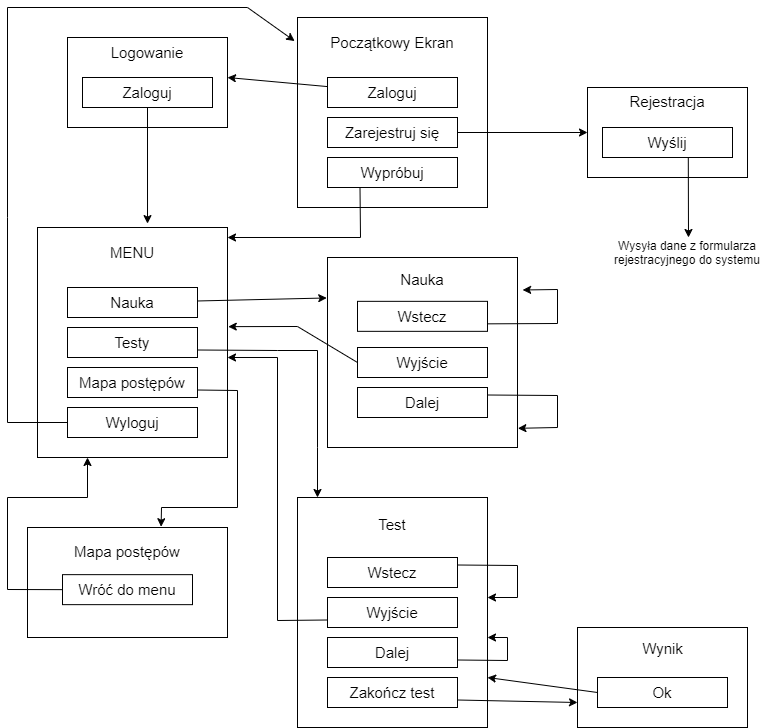

The diagram above was exported from draw.io. Its source (the exported page's mxGraphModel, read from the mxfile embedded in the PNG):
<mxGraphModel dx="997" dy="540" grid="1" gridSize="10" guides="1" tooltips="1" connect="1" arrows="1" fold="1" page="1" pageScale="1" pageWidth="827" pageHeight="1169" math="0" shadow="0">
  <root>
    <mxCell id="0" />
    <mxCell id="1" parent="0" />
    <mxCell id="VQ1-7b-L2phfqZjrg2CK-18" value="" style="group" parent="1" vertex="1" connectable="0">
      <mxGeometry x="30" y="540" width="200" height="110" as="geometry" />
    </mxCell>
    <mxCell id="VQ1-7b-L2phfqZjrg2CK-11" value="" style="whiteSpace=wrap;html=1;fontSize=15;" parent="VQ1-7b-L2phfqZjrg2CK-18" vertex="1">
      <mxGeometry width="200" height="110.00000000000001" as="geometry" />
    </mxCell>
    <mxCell id="VQ1-7b-L2phfqZjrg2CK-12" value="Mapa postępów" style="text;html=1;strokeColor=none;fillColor=none;align=center;verticalAlign=middle;whiteSpace=wrap;rounded=0;fontSize=15;" parent="VQ1-7b-L2phfqZjrg2CK-18" vertex="1">
      <mxGeometry x="40" y="0.004285714285714448" width="120" height="47.14285714285715" as="geometry" />
    </mxCell>
    <mxCell id="VQ1-7b-L2phfqZjrg2CK-53" value="Wróć do menu" style="rounded=0;whiteSpace=wrap;html=1;fontSize=15;" parent="VQ1-7b-L2phfqZjrg2CK-18" vertex="1">
      <mxGeometry x="35" y="47.14999999999998" width="130" height="30" as="geometry" />
    </mxCell>
    <mxCell id="VQ1-7b-L2phfqZjrg2CK-25" value="" style="group" parent="1" vertex="1" connectable="0">
      <mxGeometry x="300" y="30" width="190" height="190" as="geometry" />
    </mxCell>
    <mxCell id="VQ1-7b-L2phfqZjrg2CK-1" value="" style="whiteSpace=wrap;html=1;" parent="VQ1-7b-L2phfqZjrg2CK-25" vertex="1">
      <mxGeometry width="190" height="190" as="geometry" />
    </mxCell>
    <mxCell id="VQ1-7b-L2phfqZjrg2CK-2" value="&lt;font style=&quot;font-size: 15px&quot;&gt;Początkowy Ekran&lt;/font&gt;" style="text;html=1;strokeColor=none;fillColor=none;align=center;verticalAlign=middle;whiteSpace=wrap;rounded=0;" parent="VQ1-7b-L2phfqZjrg2CK-25" vertex="1">
      <mxGeometry x="30" y="9.999999999999996" width="130" height="29.999999999999993" as="geometry" />
    </mxCell>
    <mxCell id="VQ1-7b-L2phfqZjrg2CK-32" value="Zaloguj" style="rounded=0;whiteSpace=wrap;html=1;fontSize=15;" parent="VQ1-7b-L2phfqZjrg2CK-25" vertex="1">
      <mxGeometry x="30" y="60" width="130" height="30" as="geometry" />
    </mxCell>
    <mxCell id="VQ1-7b-L2phfqZjrg2CK-33" value="Zarejestruj się" style="rounded=0;whiteSpace=wrap;html=1;fontSize=15;" parent="VQ1-7b-L2phfqZjrg2CK-25" vertex="1">
      <mxGeometry x="30" y="100" width="130" height="30" as="geometry" />
    </mxCell>
    <mxCell id="VQ1-7b-L2phfqZjrg2CK-34" value="Wypróbuj" style="rounded=0;whiteSpace=wrap;html=1;fontSize=15;" parent="VQ1-7b-L2phfqZjrg2CK-25" vertex="1">
      <mxGeometry x="30" y="140" width="130" height="30" as="geometry" />
    </mxCell>
    <mxCell id="VQ1-7b-L2phfqZjrg2CK-26" value="" style="group" parent="1" vertex="1" connectable="0">
      <mxGeometry x="40" y="240" width="190" height="230" as="geometry" />
    </mxCell>
    <mxCell id="VQ1-7b-L2phfqZjrg2CK-3" value="" style="whiteSpace=wrap;html=1;fontSize=15;" parent="VQ1-7b-L2phfqZjrg2CK-26" vertex="1">
      <mxGeometry width="190" height="230" as="geometry" />
    </mxCell>
    <mxCell id="VQ1-7b-L2phfqZjrg2CK-4" value="MENU" style="text;html=1;strokeColor=none;fillColor=none;align=center;verticalAlign=middle;whiteSpace=wrap;rounded=0;fontSize=15;" parent="VQ1-7b-L2phfqZjrg2CK-26" vertex="1">
      <mxGeometry x="65" y="10" width="60" height="30" as="geometry" />
    </mxCell>
    <mxCell id="VQ1-7b-L2phfqZjrg2CK-41" value="Nauka" style="rounded=0;whiteSpace=wrap;html=1;fontSize=15;" parent="VQ1-7b-L2phfqZjrg2CK-26" vertex="1">
      <mxGeometry x="30" y="60" width="130" height="30" as="geometry" />
    </mxCell>
    <mxCell id="VQ1-7b-L2phfqZjrg2CK-42" value="Testy" style="rounded=0;whiteSpace=wrap;html=1;fontSize=15;" parent="VQ1-7b-L2phfqZjrg2CK-26" vertex="1">
      <mxGeometry x="30" y="100" width="130" height="30" as="geometry" />
    </mxCell>
    <mxCell id="VQ1-7b-L2phfqZjrg2CK-43" value="Mapa postępów" style="rounded=0;whiteSpace=wrap;html=1;fontSize=15;" parent="VQ1-7b-L2phfqZjrg2CK-26" vertex="1">
      <mxGeometry x="30" y="140" width="130" height="30" as="geometry" />
    </mxCell>
    <mxCell id="VQ1-7b-L2phfqZjrg2CK-44" value="Wyloguj" style="rounded=0;whiteSpace=wrap;html=1;fontSize=15;" parent="VQ1-7b-L2phfqZjrg2CK-26" vertex="1">
      <mxGeometry x="30" y="180" width="130" height="30" as="geometry" />
    </mxCell>
    <mxCell id="VQ1-7b-L2phfqZjrg2CK-27" value="" style="group" parent="1" vertex="1" connectable="0">
      <mxGeometry x="590" y="100" width="160" height="90" as="geometry" />
    </mxCell>
    <mxCell id="VQ1-7b-L2phfqZjrg2CK-5" value="" style="whiteSpace=wrap;html=1;fontSize=15;" parent="VQ1-7b-L2phfqZjrg2CK-27" vertex="1">
      <mxGeometry width="160" height="90" as="geometry" />
    </mxCell>
    <mxCell id="VQ1-7b-L2phfqZjrg2CK-6" value="Rejestracja" style="text;html=1;strokeColor=none;fillColor=none;align=center;verticalAlign=middle;whiteSpace=wrap;rounded=0;fontSize=15;" parent="VQ1-7b-L2phfqZjrg2CK-27" vertex="1">
      <mxGeometry x="35" y="5.625" width="90" height="16.875" as="geometry" />
    </mxCell>
    <mxCell id="VQ1-7b-L2phfqZjrg2CK-55" value="Wyślij" style="rounded=0;whiteSpace=wrap;html=1;fontSize=15;" parent="VQ1-7b-L2phfqZjrg2CK-27" vertex="1">
      <mxGeometry x="15" y="40" width="130" height="30" as="geometry" />
    </mxCell>
    <mxCell id="VQ1-7b-L2phfqZjrg2CK-28" value="" style="group" parent="1" vertex="1" connectable="0">
      <mxGeometry x="330" y="270" width="190" height="190" as="geometry" />
    </mxCell>
    <mxCell id="VQ1-7b-L2phfqZjrg2CK-7" value="" style="whiteSpace=wrap;html=1;fontSize=15;" parent="VQ1-7b-L2phfqZjrg2CK-28" vertex="1">
      <mxGeometry width="190" height="190" as="geometry" />
    </mxCell>
    <mxCell id="VQ1-7b-L2phfqZjrg2CK-8" value="Nauka" style="text;html=1;strokeColor=none;fillColor=none;align=center;verticalAlign=middle;whiteSpace=wrap;rounded=0;fontSize=15;" parent="VQ1-7b-L2phfqZjrg2CK-28" vertex="1">
      <mxGeometry x="51.15384615384615" y="-0.004059829059828108" width="87.6923076923077" height="43.84615384615385" as="geometry" />
    </mxCell>
    <mxCell id="VQ1-7b-L2phfqZjrg2CK-46" value="Wstecz" style="rounded=0;whiteSpace=wrap;html=1;fontSize=15;" parent="VQ1-7b-L2phfqZjrg2CK-28" vertex="1">
      <mxGeometry x="30" y="43.84000000000003" width="130" height="30" as="geometry" />
    </mxCell>
    <mxCell id="VQ1-7b-L2phfqZjrg2CK-47" value="Wyjście" style="rounded=0;whiteSpace=wrap;html=1;fontSize=15;" parent="VQ1-7b-L2phfqZjrg2CK-28" vertex="1">
      <mxGeometry x="30" y="90" width="130" height="30" as="geometry" />
    </mxCell>
    <mxCell id="VQ1-7b-L2phfqZjrg2CK-48" value="Dalej" style="rounded=0;whiteSpace=wrap;html=1;fontSize=15;" parent="VQ1-7b-L2phfqZjrg2CK-28" vertex="1">
      <mxGeometry x="30" y="130" width="130" height="30" as="geometry" />
    </mxCell>
    <mxCell id="bX3f5Ke9fVBy5IR6025D-23" value="" style="endArrow=classic;html=1;rounded=0;exitX=1;exitY=0.75;exitDx=0;exitDy=0;entryX=1.027;entryY=0.171;entryDx=0;entryDy=0;entryPerimeter=0;" parent="VQ1-7b-L2phfqZjrg2CK-28" source="VQ1-7b-L2phfqZjrg2CK-46" target="VQ1-7b-L2phfqZjrg2CK-7" edge="1">
      <mxGeometry width="50" height="50" relative="1" as="geometry">
        <mxPoint x="60" y="100" as="sourcePoint" />
        <mxPoint x="340" y="50" as="targetPoint" />
        <Array as="points">
          <mxPoint x="230" y="66" />
          <mxPoint x="230" y="32" />
        </Array>
      </mxGeometry>
    </mxCell>
    <mxCell id="bX3f5Ke9fVBy5IR6025D-24" value="" style="endArrow=classic;html=1;rounded=0;exitX=1;exitY=0.25;exitDx=0;exitDy=0;entryX=1.002;entryY=0.899;entryDx=0;entryDy=0;entryPerimeter=0;" parent="VQ1-7b-L2phfqZjrg2CK-28" source="VQ1-7b-L2phfqZjrg2CK-48" target="VQ1-7b-L2phfqZjrg2CK-7" edge="1">
      <mxGeometry width="50" height="50" relative="1" as="geometry">
        <mxPoint x="60" y="100" as="sourcePoint" />
        <mxPoint x="190" y="180" as="targetPoint" />
        <Array as="points">
          <mxPoint x="230" y="138" />
          <mxPoint x="230" y="170" />
        </Array>
      </mxGeometry>
    </mxCell>
    <mxCell id="VQ1-7b-L2phfqZjrg2CK-29" value="" style="group" parent="1" vertex="1" connectable="0">
      <mxGeometry x="580" y="640" width="170" height="100" as="geometry" />
    </mxCell>
    <mxCell id="VQ1-7b-L2phfqZjrg2CK-14" value="" style="rounded=0;whiteSpace=wrap;html=1;fontSize=15;" parent="VQ1-7b-L2phfqZjrg2CK-29" vertex="1">
      <mxGeometry width="170" height="100" as="geometry" />
    </mxCell>
    <mxCell id="VQ1-7b-L2phfqZjrg2CK-15" value="Wynik" style="text;html=1;strokeColor=none;fillColor=none;align=center;verticalAlign=middle;whiteSpace=wrap;rounded=0;fontSize=15;" parent="VQ1-7b-L2phfqZjrg2CK-29" vertex="1">
      <mxGeometry x="42.5" y="-0.004285714285714448" width="85" height="42.857142857142854" as="geometry" />
    </mxCell>
    <mxCell id="VQ1-7b-L2phfqZjrg2CK-54" value="Ok" style="rounded=0;whiteSpace=wrap;html=1;fontSize=15;" parent="VQ1-7b-L2phfqZjrg2CK-29" vertex="1">
      <mxGeometry x="20" y="50" width="130" height="30" as="geometry" />
    </mxCell>
    <mxCell id="VQ1-7b-L2phfqZjrg2CK-30" value="" style="group" parent="1" vertex="1" connectable="0">
      <mxGeometry x="300" y="510" width="190" height="230" as="geometry" />
    </mxCell>
    <mxCell id="VQ1-7b-L2phfqZjrg2CK-9" value="" style="whiteSpace=wrap;html=1;fontSize=15;" parent="VQ1-7b-L2phfqZjrg2CK-30" vertex="1">
      <mxGeometry width="190" height="230" as="geometry" />
    </mxCell>
    <mxCell id="VQ1-7b-L2phfqZjrg2CK-10" value="Test" style="text;html=1;strokeColor=none;fillColor=none;align=center;verticalAlign=middle;whiteSpace=wrap;rounded=0;fontSize=15;" parent="VQ1-7b-L2phfqZjrg2CK-30" vertex="1">
      <mxGeometry x="51.15384615384615" y="0.002307692307692122" width="87.6923076923077" height="53.07692307692308" as="geometry" />
    </mxCell>
    <mxCell id="VQ1-7b-L2phfqZjrg2CK-49" value="Wstecz" style="rounded=0;whiteSpace=wrap;html=1;fontSize=15;" parent="VQ1-7b-L2phfqZjrg2CK-30" vertex="1">
      <mxGeometry x="30" y="60" width="130" height="30" as="geometry" />
    </mxCell>
    <mxCell id="VQ1-7b-L2phfqZjrg2CK-50" value="Wyjście" style="rounded=0;whiteSpace=wrap;html=1;fontSize=15;" parent="VQ1-7b-L2phfqZjrg2CK-30" vertex="1">
      <mxGeometry x="30" y="100" width="130" height="30" as="geometry" />
    </mxCell>
    <mxCell id="VQ1-7b-L2phfqZjrg2CK-51" value="Dalej" style="rounded=0;whiteSpace=wrap;html=1;fontSize=15;" parent="VQ1-7b-L2phfqZjrg2CK-30" vertex="1">
      <mxGeometry x="30" y="140" width="130" height="30" as="geometry" />
    </mxCell>
    <mxCell id="VQ1-7b-L2phfqZjrg2CK-52" value="Zakończ test" style="rounded=0;whiteSpace=wrap;html=1;fontSize=15;" parent="VQ1-7b-L2phfqZjrg2CK-30" vertex="1">
      <mxGeometry x="30" y="180" width="130" height="30" as="geometry" />
    </mxCell>
    <mxCell id="VQ1-7b-L2phfqZjrg2CK-57" value="" style="rounded=0;whiteSpace=wrap;html=1;fontSize=15;" parent="1" vertex="1">
      <mxGeometry x="70" y="50" width="160" height="90" as="geometry" />
    </mxCell>
    <mxCell id="VQ1-7b-L2phfqZjrg2CK-58" value="Logowanie" style="text;html=1;strokeColor=none;fillColor=none;align=center;verticalAlign=middle;whiteSpace=wrap;rounded=0;fontSize=15;" parent="1" vertex="1">
      <mxGeometry x="110" y="50" width="80" height="30" as="geometry" />
    </mxCell>
    <mxCell id="VQ1-7b-L2phfqZjrg2CK-59" value="Zaloguj" style="rounded=0;whiteSpace=wrap;html=1;fontSize=15;" parent="1" vertex="1">
      <mxGeometry x="85" y="90" width="130" height="30" as="geometry" />
    </mxCell>
    <mxCell id="bX3f5Ke9fVBy5IR6025D-1" value="" style="endArrow=classic;html=1;rounded=0;" parent="1" source="VQ1-7b-L2phfqZjrg2CK-32" edge="1">
      <mxGeometry width="50" height="50" relative="1" as="geometry">
        <mxPoint x="390" y="200" as="sourcePoint" />
        <mxPoint x="230" y="90" as="targetPoint" />
      </mxGeometry>
    </mxCell>
    <mxCell id="bX3f5Ke9fVBy5IR6025D-2" value="" style="endArrow=classic;html=1;rounded=0;exitX=1;exitY=0.5;exitDx=0;exitDy=0;" parent="1" source="VQ1-7b-L2phfqZjrg2CK-33" target="VQ1-7b-L2phfqZjrg2CK-5" edge="1">
      <mxGeometry width="50" height="50" relative="1" as="geometry">
        <mxPoint x="390" y="200" as="sourcePoint" />
        <mxPoint x="440" y="150" as="targetPoint" />
      </mxGeometry>
    </mxCell>
    <mxCell id="bX3f5Ke9fVBy5IR6025D-6" value="" style="endArrow=classic;html=1;rounded=0;entryX=0.579;entryY=-0.017;entryDx=0;entryDy=0;entryPerimeter=0;" parent="1" source="VQ1-7b-L2phfqZjrg2CK-59" target="VQ1-7b-L2phfqZjrg2CK-3" edge="1">
      <mxGeometry width="50" height="50" relative="1" as="geometry">
        <mxPoint x="390" y="200" as="sourcePoint" />
        <mxPoint x="440" y="150" as="targetPoint" />
      </mxGeometry>
    </mxCell>
    <mxCell id="bX3f5Ke9fVBy5IR6025D-7" value="" style="endArrow=classic;html=1;rounded=0;exitX=0.25;exitY=1;exitDx=0;exitDy=0;" parent="1" source="VQ1-7b-L2phfqZjrg2CK-34" edge="1">
      <mxGeometry width="50" height="50" relative="1" as="geometry">
        <mxPoint x="400" y="300" as="sourcePoint" />
        <mxPoint x="230" y="250" as="targetPoint" />
        <Array as="points">
          <mxPoint x="363" y="250" />
        </Array>
      </mxGeometry>
    </mxCell>
    <mxCell id="bX3f5Ke9fVBy5IR6025D-8" value="" style="endArrow=classic;html=1;rounded=0;entryX=-0.004;entryY=0.213;entryDx=0;entryDy=0;entryPerimeter=0;" parent="1" source="VQ1-7b-L2phfqZjrg2CK-41" target="VQ1-7b-L2phfqZjrg2CK-7" edge="1">
      <mxGeometry width="50" height="50" relative="1" as="geometry">
        <mxPoint x="390" y="400" as="sourcePoint" />
        <mxPoint x="440" y="350" as="targetPoint" />
      </mxGeometry>
    </mxCell>
    <mxCell id="bX3f5Ke9fVBy5IR6025D-10" value="" style="endArrow=classic;html=1;rounded=0;exitX=1;exitY=0.75;exitDx=0;exitDy=0;entryX=0.668;entryY=-0.007;entryDx=0;entryDy=0;entryPerimeter=0;" parent="1" source="VQ1-7b-L2phfqZjrg2CK-43" target="VQ1-7b-L2phfqZjrg2CK-11" edge="1">
      <mxGeometry width="50" height="50" relative="1" as="geometry">
        <mxPoint x="390" y="300" as="sourcePoint" />
        <mxPoint x="440" y="250" as="targetPoint" />
        <Array as="points">
          <mxPoint x="240" y="403" />
          <mxPoint x="240" y="520" />
          <mxPoint x="164" y="520" />
        </Array>
      </mxGeometry>
    </mxCell>
    <mxCell id="bX3f5Ke9fVBy5IR6025D-11" value="" style="endArrow=classic;html=1;rounded=0;exitX=0;exitY=0.5;exitDx=0;exitDy=0;entryX=-0.015;entryY=0.124;entryDx=0;entryDy=0;entryPerimeter=0;" parent="1" source="VQ1-7b-L2phfqZjrg2CK-44" target="VQ1-7b-L2phfqZjrg2CK-1" edge="1">
      <mxGeometry width="50" height="50" relative="1" as="geometry">
        <mxPoint x="390" y="400" as="sourcePoint" />
        <mxPoint x="440" y="350" as="targetPoint" />
        <Array as="points">
          <mxPoint x="10" y="435" />
          <mxPoint x="10" y="230" />
          <mxPoint x="10" y="20" />
          <mxPoint x="250" y="20" />
        </Array>
      </mxGeometry>
    </mxCell>
    <mxCell id="bX3f5Ke9fVBy5IR6025D-13" value="" style="endArrow=classic;html=1;rounded=0;exitX=1;exitY=0.75;exitDx=0;exitDy=0;" parent="1" source="VQ1-7b-L2phfqZjrg2CK-42" edge="1">
      <mxGeometry width="50" height="50" relative="1" as="geometry">
        <mxPoint x="390" y="420" as="sourcePoint" />
        <mxPoint x="320" y="510" as="targetPoint" />
        <Array as="points">
          <mxPoint x="280" y="363" />
          <mxPoint x="320" y="363" />
          <mxPoint x="320" y="460" />
        </Array>
      </mxGeometry>
    </mxCell>
    <mxCell id="bX3f5Ke9fVBy5IR6025D-14" value="" style="endArrow=classic;html=1;rounded=0;exitX=0;exitY=0.5;exitDx=0;exitDy=0;" parent="1" source="VQ1-7b-L2phfqZjrg2CK-53" edge="1">
      <mxGeometry width="50" height="50" relative="1" as="geometry">
        <mxPoint x="390" y="520" as="sourcePoint" />
        <mxPoint x="90" y="470" as="targetPoint" />
        <Array as="points">
          <mxPoint x="10" y="602" />
          <mxPoint x="10" y="510" />
          <mxPoint x="90" y="510" />
        </Array>
      </mxGeometry>
    </mxCell>
    <mxCell id="bX3f5Ke9fVBy5IR6025D-15" value="" style="endArrow=classic;html=1;rounded=0;exitX=0;exitY=0.5;exitDx=0;exitDy=0;entryX=1.004;entryY=0.431;entryDx=0;entryDy=0;entryPerimeter=0;" parent="1" source="VQ1-7b-L2phfqZjrg2CK-47" target="VQ1-7b-L2phfqZjrg2CK-3" edge="1">
      <mxGeometry width="50" height="50" relative="1" as="geometry">
        <mxPoint x="390" y="520" as="sourcePoint" />
        <mxPoint x="440" y="470" as="targetPoint" />
        <Array as="points">
          <mxPoint x="300" y="339" />
        </Array>
      </mxGeometry>
    </mxCell>
    <mxCell id="bX3f5Ke9fVBy5IR6025D-16" value="" style="endArrow=classic;html=1;rounded=0;exitX=0;exitY=0.75;exitDx=0;exitDy=0;" parent="1" source="VQ1-7b-L2phfqZjrg2CK-50" edge="1">
      <mxGeometry width="50" height="50" relative="1" as="geometry">
        <mxPoint x="390" y="520" as="sourcePoint" />
        <mxPoint x="230" y="370" as="targetPoint" />
        <Array as="points">
          <mxPoint x="280" y="633" />
          <mxPoint x="280" y="370" />
        </Array>
      </mxGeometry>
    </mxCell>
    <mxCell id="bX3f5Ke9fVBy5IR6025D-19" value="" style="endArrow=classic;html=1;rounded=0;exitX=1;exitY=0.75;exitDx=0;exitDy=0;entryX=0;entryY=0.75;entryDx=0;entryDy=0;" parent="1" source="VQ1-7b-L2phfqZjrg2CK-52" target="VQ1-7b-L2phfqZjrg2CK-14" edge="1">
      <mxGeometry width="50" height="50" relative="1" as="geometry">
        <mxPoint x="390" y="520" as="sourcePoint" />
        <mxPoint x="440" y="470" as="targetPoint" />
      </mxGeometry>
    </mxCell>
    <mxCell id="bX3f5Ke9fVBy5IR6025D-20" value="" style="endArrow=classic;html=1;rounded=0;exitX=0;exitY=0.5;exitDx=0;exitDy=0;" parent="1" source="VQ1-7b-L2phfqZjrg2CK-54" edge="1">
      <mxGeometry width="50" height="50" relative="1" as="geometry">
        <mxPoint x="390" y="520" as="sourcePoint" />
        <mxPoint x="490" y="690" as="targetPoint" />
      </mxGeometry>
    </mxCell>
    <mxCell id="bX3f5Ke9fVBy5IR6025D-25" value="" style="endArrow=classic;html=1;rounded=0;exitX=1;exitY=0.25;exitDx=0;exitDy=0;" parent="1" source="VQ1-7b-L2phfqZjrg2CK-49" edge="1">
      <mxGeometry width="50" height="50" relative="1" as="geometry">
        <mxPoint x="390" y="570" as="sourcePoint" />
        <mxPoint x="490" y="610" as="targetPoint" />
        <Array as="points">
          <mxPoint x="520" y="578" />
          <mxPoint x="520" y="610" />
        </Array>
      </mxGeometry>
    </mxCell>
    <mxCell id="bX3f5Ke9fVBy5IR6025D-26" value="" style="endArrow=classic;html=1;rounded=0;exitX=1;exitY=0.75;exitDx=0;exitDy=0;" parent="1" source="VQ1-7b-L2phfqZjrg2CK-51" edge="1">
      <mxGeometry width="50" height="50" relative="1" as="geometry">
        <mxPoint x="390" y="570" as="sourcePoint" />
        <mxPoint x="490" y="650" as="targetPoint" />
        <Array as="points">
          <mxPoint x="510" y="673" />
          <mxPoint x="510" y="650" />
        </Array>
      </mxGeometry>
    </mxCell>
    <mxCell id="bX3f5Ke9fVBy5IR6025D-27" value="" style="endArrow=classic;html=1;rounded=0;exitX=0.66;exitY=1.013;exitDx=0;exitDy=0;exitPerimeter=0;" parent="1" source="VQ1-7b-L2phfqZjrg2CK-55" edge="1">
      <mxGeometry width="50" height="50" relative="1" as="geometry">
        <mxPoint x="390" y="70" as="sourcePoint" />
        <mxPoint x="691" y="250" as="targetPoint" />
      </mxGeometry>
    </mxCell>
    <mxCell id="bX3f5Ke9fVBy5IR6025D-28" value="Wysyła dane z formularza rejestracyjnego do systemu" style="text;html=1;strokeColor=none;fillColor=none;align=center;verticalAlign=middle;whiteSpace=wrap;rounded=0;" parent="1" vertex="1">
      <mxGeometry x="610" y="250" width="160" height="30" as="geometry" />
    </mxCell>
  </root>
</mxGraphModel>